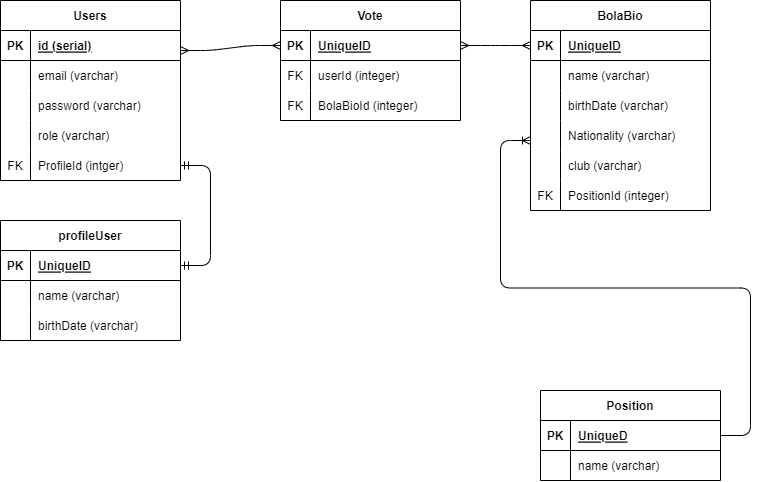

The diagram above was exported from draw.io. Its source (the exported page's mxGraphModel, read from the mxfile embedded in the PNG):
<mxGraphModel dx="871" dy="490" grid="1" gridSize="10" guides="1" tooltips="1" connect="1" arrows="1" fold="1" page="1" pageScale="1" pageWidth="850" pageHeight="1100" math="0" shadow="0">
  <root>
    <mxCell id="0" />
    <mxCell id="1" parent="0" />
    <mxCell id="2" value="Users" style="shape=table;startSize=30;container=1;collapsible=1;childLayout=tableLayout;fixedRows=1;rowLines=0;fontStyle=1;align=center;resizeLast=1;" vertex="1" parent="1">
      <mxGeometry x="90" y="80" width="180" height="180" as="geometry" />
    </mxCell>
    <mxCell id="3" value="" style="shape=tableRow;horizontal=0;startSize=0;swimlaneHead=0;swimlaneBody=0;fillColor=none;collapsible=0;dropTarget=0;points=[[0,0.5],[1,0.5]];portConstraint=eastwest;top=0;left=0;right=0;bottom=1;" vertex="1" parent="2">
      <mxGeometry y="30" width="180" height="30" as="geometry" />
    </mxCell>
    <mxCell id="4" value="PK" style="shape=partialRectangle;connectable=0;fillColor=none;top=0;left=0;bottom=0;right=0;fontStyle=1;overflow=hidden;" vertex="1" parent="3">
      <mxGeometry width="30" height="30" as="geometry">
        <mxRectangle width="30" height="30" as="alternateBounds" />
      </mxGeometry>
    </mxCell>
    <mxCell id="5" value="id (serial)" style="shape=partialRectangle;connectable=0;fillColor=none;top=0;left=0;bottom=0;right=0;align=left;spacingLeft=6;fontStyle=5;overflow=hidden;" vertex="1" parent="3">
      <mxGeometry x="30" width="150" height="30" as="geometry">
        <mxRectangle width="150" height="30" as="alternateBounds" />
      </mxGeometry>
    </mxCell>
    <mxCell id="6" value="" style="shape=tableRow;horizontal=0;startSize=0;swimlaneHead=0;swimlaneBody=0;fillColor=none;collapsible=0;dropTarget=0;points=[[0,0.5],[1,0.5]];portConstraint=eastwest;top=0;left=0;right=0;bottom=0;" vertex="1" parent="2">
      <mxGeometry y="60" width="180" height="30" as="geometry" />
    </mxCell>
    <mxCell id="7" value="" style="shape=partialRectangle;connectable=0;fillColor=none;top=0;left=0;bottom=0;right=0;editable=1;overflow=hidden;" vertex="1" parent="6">
      <mxGeometry width="30" height="30" as="geometry">
        <mxRectangle width="30" height="30" as="alternateBounds" />
      </mxGeometry>
    </mxCell>
    <mxCell id="8" value="email (varchar)" style="shape=partialRectangle;connectable=0;fillColor=none;top=0;left=0;bottom=0;right=0;align=left;spacingLeft=6;overflow=hidden;" vertex="1" parent="6">
      <mxGeometry x="30" width="150" height="30" as="geometry">
        <mxRectangle width="150" height="30" as="alternateBounds" />
      </mxGeometry>
    </mxCell>
    <mxCell id="9" value="" style="shape=tableRow;horizontal=0;startSize=0;swimlaneHead=0;swimlaneBody=0;fillColor=none;collapsible=0;dropTarget=0;points=[[0,0.5],[1,0.5]];portConstraint=eastwest;top=0;left=0;right=0;bottom=0;" vertex="1" parent="2">
      <mxGeometry y="90" width="180" height="30" as="geometry" />
    </mxCell>
    <mxCell id="10" value="" style="shape=partialRectangle;connectable=0;fillColor=none;top=0;left=0;bottom=0;right=0;editable=1;overflow=hidden;" vertex="1" parent="9">
      <mxGeometry width="30" height="30" as="geometry">
        <mxRectangle width="30" height="30" as="alternateBounds" />
      </mxGeometry>
    </mxCell>
    <mxCell id="11" value="password (varchar)" style="shape=partialRectangle;connectable=0;fillColor=none;top=0;left=0;bottom=0;right=0;align=left;spacingLeft=6;overflow=hidden;" vertex="1" parent="9">
      <mxGeometry x="30" width="150" height="30" as="geometry">
        <mxRectangle width="150" height="30" as="alternateBounds" />
      </mxGeometry>
    </mxCell>
    <mxCell id="12" value="" style="shape=tableRow;horizontal=0;startSize=0;swimlaneHead=0;swimlaneBody=0;fillColor=none;collapsible=0;dropTarget=0;points=[[0,0.5],[1,0.5]];portConstraint=eastwest;top=0;left=0;right=0;bottom=0;" vertex="1" parent="2">
      <mxGeometry y="120" width="180" height="30" as="geometry" />
    </mxCell>
    <mxCell id="13" value="" style="shape=partialRectangle;connectable=0;fillColor=none;top=0;left=0;bottom=0;right=0;editable=1;overflow=hidden;" vertex="1" parent="12">
      <mxGeometry width="30" height="30" as="geometry">
        <mxRectangle width="30" height="30" as="alternateBounds" />
      </mxGeometry>
    </mxCell>
    <mxCell id="14" value="role (varchar)" style="shape=partialRectangle;connectable=0;fillColor=none;top=0;left=0;bottom=0;right=0;align=left;spacingLeft=6;overflow=hidden;" vertex="1" parent="12">
      <mxGeometry x="30" width="150" height="30" as="geometry">
        <mxRectangle width="150" height="30" as="alternateBounds" />
      </mxGeometry>
    </mxCell>
    <mxCell id="73" value="" style="shape=tableRow;horizontal=0;startSize=0;swimlaneHead=0;swimlaneBody=0;fillColor=none;collapsible=0;dropTarget=0;points=[[0,0.5],[1,0.5]];portConstraint=eastwest;top=0;left=0;right=0;bottom=0;" vertex="1" parent="2">
      <mxGeometry y="150" width="180" height="30" as="geometry" />
    </mxCell>
    <mxCell id="74" value="FK" style="shape=partialRectangle;connectable=0;fillColor=none;top=0;left=0;bottom=0;right=0;editable=1;overflow=hidden;" vertex="1" parent="73">
      <mxGeometry width="30" height="30" as="geometry">
        <mxRectangle width="30" height="30" as="alternateBounds" />
      </mxGeometry>
    </mxCell>
    <mxCell id="75" value="ProfileId (intger)" style="shape=partialRectangle;connectable=0;fillColor=none;top=0;left=0;bottom=0;right=0;align=left;spacingLeft=6;overflow=hidden;" vertex="1" parent="73">
      <mxGeometry x="30" width="150" height="30" as="geometry">
        <mxRectangle width="150" height="30" as="alternateBounds" />
      </mxGeometry>
    </mxCell>
    <mxCell id="15" value="Vote" style="shape=table;startSize=30;container=1;collapsible=1;childLayout=tableLayout;fixedRows=1;rowLines=0;fontStyle=1;align=center;resizeLast=1;" vertex="1" parent="1">
      <mxGeometry x="370" y="80" width="180" height="120" as="geometry" />
    </mxCell>
    <mxCell id="16" value="" style="shape=tableRow;horizontal=0;startSize=0;swimlaneHead=0;swimlaneBody=0;fillColor=none;collapsible=0;dropTarget=0;points=[[0,0.5],[1,0.5]];portConstraint=eastwest;top=0;left=0;right=0;bottom=1;" vertex="1" parent="15">
      <mxGeometry y="30" width="180" height="30" as="geometry" />
    </mxCell>
    <mxCell id="17" value="PK" style="shape=partialRectangle;connectable=0;fillColor=none;top=0;left=0;bottom=0;right=0;fontStyle=1;overflow=hidden;" vertex="1" parent="16">
      <mxGeometry width="30" height="30" as="geometry">
        <mxRectangle width="30" height="30" as="alternateBounds" />
      </mxGeometry>
    </mxCell>
    <mxCell id="18" value="UniqueID" style="shape=partialRectangle;connectable=0;fillColor=none;top=0;left=0;bottom=0;right=0;align=left;spacingLeft=6;fontStyle=5;overflow=hidden;" vertex="1" parent="16">
      <mxGeometry x="30" width="150" height="30" as="geometry">
        <mxRectangle width="150" height="30" as="alternateBounds" />
      </mxGeometry>
    </mxCell>
    <mxCell id="19" value="" style="shape=tableRow;horizontal=0;startSize=0;swimlaneHead=0;swimlaneBody=0;fillColor=none;collapsible=0;dropTarget=0;points=[[0,0.5],[1,0.5]];portConstraint=eastwest;top=0;left=0;right=0;bottom=0;" vertex="1" parent="15">
      <mxGeometry y="60" width="180" height="30" as="geometry" />
    </mxCell>
    <mxCell id="20" value="FK" style="shape=partialRectangle;connectable=0;fillColor=none;top=0;left=0;bottom=0;right=0;editable=1;overflow=hidden;" vertex="1" parent="19">
      <mxGeometry width="30" height="30" as="geometry">
        <mxRectangle width="30" height="30" as="alternateBounds" />
      </mxGeometry>
    </mxCell>
    <mxCell id="21" value="userId (integer)" style="shape=partialRectangle;connectable=0;fillColor=none;top=0;left=0;bottom=0;right=0;align=left;spacingLeft=6;overflow=hidden;" vertex="1" parent="19">
      <mxGeometry x="30" width="150" height="30" as="geometry">
        <mxRectangle width="150" height="30" as="alternateBounds" />
      </mxGeometry>
    </mxCell>
    <mxCell id="22" value="" style="shape=tableRow;horizontal=0;startSize=0;swimlaneHead=0;swimlaneBody=0;fillColor=none;collapsible=0;dropTarget=0;points=[[0,0.5],[1,0.5]];portConstraint=eastwest;top=0;left=0;right=0;bottom=0;" vertex="1" parent="15">
      <mxGeometry y="90" width="180" height="30" as="geometry" />
    </mxCell>
    <mxCell id="23" value="FK" style="shape=partialRectangle;connectable=0;fillColor=none;top=0;left=0;bottom=0;right=0;editable=1;overflow=hidden;" vertex="1" parent="22">
      <mxGeometry width="30" height="30" as="geometry">
        <mxRectangle width="30" height="30" as="alternateBounds" />
      </mxGeometry>
    </mxCell>
    <mxCell id="24" value="BolaBioId (integer)" style="shape=partialRectangle;connectable=0;fillColor=none;top=0;left=0;bottom=0;right=0;align=left;spacingLeft=6;overflow=hidden;" vertex="1" parent="22">
      <mxGeometry x="30" width="150" height="30" as="geometry">
        <mxRectangle width="150" height="30" as="alternateBounds" />
      </mxGeometry>
    </mxCell>
    <mxCell id="28" value="BolaBio" style="shape=table;startSize=30;container=1;collapsible=1;childLayout=tableLayout;fixedRows=1;rowLines=0;fontStyle=1;align=center;resizeLast=1;" vertex="1" parent="1">
      <mxGeometry x="620" y="80" width="180" height="210" as="geometry" />
    </mxCell>
    <mxCell id="29" value="" style="shape=tableRow;horizontal=0;startSize=0;swimlaneHead=0;swimlaneBody=0;fillColor=none;collapsible=0;dropTarget=0;points=[[0,0.5],[1,0.5]];portConstraint=eastwest;top=0;left=0;right=0;bottom=1;" vertex="1" parent="28">
      <mxGeometry y="30" width="180" height="30" as="geometry" />
    </mxCell>
    <mxCell id="30" value="PK" style="shape=partialRectangle;connectable=0;fillColor=none;top=0;left=0;bottom=0;right=0;fontStyle=1;overflow=hidden;" vertex="1" parent="29">
      <mxGeometry width="30" height="30" as="geometry">
        <mxRectangle width="30" height="30" as="alternateBounds" />
      </mxGeometry>
    </mxCell>
    <mxCell id="31" value="UniqueID" style="shape=partialRectangle;connectable=0;fillColor=none;top=0;left=0;bottom=0;right=0;align=left;spacingLeft=6;fontStyle=5;overflow=hidden;" vertex="1" parent="29">
      <mxGeometry x="30" width="150" height="30" as="geometry">
        <mxRectangle width="150" height="30" as="alternateBounds" />
      </mxGeometry>
    </mxCell>
    <mxCell id="32" value="" style="shape=tableRow;horizontal=0;startSize=0;swimlaneHead=0;swimlaneBody=0;fillColor=none;collapsible=0;dropTarget=0;points=[[0,0.5],[1,0.5]];portConstraint=eastwest;top=0;left=0;right=0;bottom=0;" vertex="1" parent="28">
      <mxGeometry y="60" width="180" height="30" as="geometry" />
    </mxCell>
    <mxCell id="33" value="" style="shape=partialRectangle;connectable=0;fillColor=none;top=0;left=0;bottom=0;right=0;editable=1;overflow=hidden;" vertex="1" parent="32">
      <mxGeometry width="30" height="30" as="geometry">
        <mxRectangle width="30" height="30" as="alternateBounds" />
      </mxGeometry>
    </mxCell>
    <mxCell id="34" value="name (varchar)" style="shape=partialRectangle;connectable=0;fillColor=none;top=0;left=0;bottom=0;right=0;align=left;spacingLeft=6;overflow=hidden;" vertex="1" parent="32">
      <mxGeometry x="30" width="150" height="30" as="geometry">
        <mxRectangle width="150" height="30" as="alternateBounds" />
      </mxGeometry>
    </mxCell>
    <mxCell id="35" value="" style="shape=tableRow;horizontal=0;startSize=0;swimlaneHead=0;swimlaneBody=0;fillColor=none;collapsible=0;dropTarget=0;points=[[0,0.5],[1,0.5]];portConstraint=eastwest;top=0;left=0;right=0;bottom=0;" vertex="1" parent="28">
      <mxGeometry y="90" width="180" height="30" as="geometry" />
    </mxCell>
    <mxCell id="36" value="" style="shape=partialRectangle;connectable=0;fillColor=none;top=0;left=0;bottom=0;right=0;editable=1;overflow=hidden;" vertex="1" parent="35">
      <mxGeometry width="30" height="30" as="geometry">
        <mxRectangle width="30" height="30" as="alternateBounds" />
      </mxGeometry>
    </mxCell>
    <mxCell id="37" value="birthDate (varchar)" style="shape=partialRectangle;connectable=0;fillColor=none;top=0;left=0;bottom=0;right=0;align=left;spacingLeft=6;overflow=hidden;" vertex="1" parent="35">
      <mxGeometry x="30" width="150" height="30" as="geometry">
        <mxRectangle width="150" height="30" as="alternateBounds" />
      </mxGeometry>
    </mxCell>
    <mxCell id="76" value="" style="shape=tableRow;horizontal=0;startSize=0;swimlaneHead=0;swimlaneBody=0;fillColor=none;collapsible=0;dropTarget=0;points=[[0,0.5],[1,0.5]];portConstraint=eastwest;top=0;left=0;right=0;bottom=0;" vertex="1" parent="28">
      <mxGeometry y="120" width="180" height="30" as="geometry" />
    </mxCell>
    <mxCell id="77" value="" style="shape=partialRectangle;connectable=0;fillColor=none;top=0;left=0;bottom=0;right=0;editable=1;overflow=hidden;" vertex="1" parent="76">
      <mxGeometry width="30" height="30" as="geometry">
        <mxRectangle width="30" height="30" as="alternateBounds" />
      </mxGeometry>
    </mxCell>
    <mxCell id="78" value="Nationality (varchar)" style="shape=partialRectangle;connectable=0;fillColor=none;top=0;left=0;bottom=0;right=0;align=left;spacingLeft=6;overflow=hidden;" vertex="1" parent="76">
      <mxGeometry x="30" width="150" height="30" as="geometry">
        <mxRectangle width="150" height="30" as="alternateBounds" />
      </mxGeometry>
    </mxCell>
    <mxCell id="79" value="" style="shape=tableRow;horizontal=0;startSize=0;swimlaneHead=0;swimlaneBody=0;fillColor=none;collapsible=0;dropTarget=0;points=[[0,0.5],[1,0.5]];portConstraint=eastwest;top=0;left=0;right=0;bottom=0;" vertex="1" parent="28">
      <mxGeometry y="150" width="180" height="30" as="geometry" />
    </mxCell>
    <mxCell id="80" value="" style="shape=partialRectangle;connectable=0;fillColor=none;top=0;left=0;bottom=0;right=0;editable=1;overflow=hidden;" vertex="1" parent="79">
      <mxGeometry width="30" height="30" as="geometry">
        <mxRectangle width="30" height="30" as="alternateBounds" />
      </mxGeometry>
    </mxCell>
    <mxCell id="81" value="club (varchar)" style="shape=partialRectangle;connectable=0;fillColor=none;top=0;left=0;bottom=0;right=0;align=left;spacingLeft=6;overflow=hidden;" vertex="1" parent="79">
      <mxGeometry x="30" width="150" height="30" as="geometry">
        <mxRectangle width="150" height="30" as="alternateBounds" />
      </mxGeometry>
    </mxCell>
    <mxCell id="38" value="" style="shape=tableRow;horizontal=0;startSize=0;swimlaneHead=0;swimlaneBody=0;fillColor=none;collapsible=0;dropTarget=0;points=[[0,0.5],[1,0.5]];portConstraint=eastwest;top=0;left=0;right=0;bottom=0;" vertex="1" parent="28">
      <mxGeometry y="180" width="180" height="30" as="geometry" />
    </mxCell>
    <mxCell id="39" value="FK" style="shape=partialRectangle;connectable=0;fillColor=none;top=0;left=0;bottom=0;right=0;editable=1;overflow=hidden;" vertex="1" parent="38">
      <mxGeometry width="30" height="30" as="geometry">
        <mxRectangle width="30" height="30" as="alternateBounds" />
      </mxGeometry>
    </mxCell>
    <mxCell id="40" value="PositionId (integer)" style="shape=partialRectangle;connectable=0;fillColor=none;top=0;left=0;bottom=0;right=0;align=left;spacingLeft=6;overflow=hidden;" vertex="1" parent="38">
      <mxGeometry x="30" width="150" height="30" as="geometry">
        <mxRectangle width="150" height="30" as="alternateBounds" />
      </mxGeometry>
    </mxCell>
    <mxCell id="41" value="profileUser" style="shape=table;startSize=30;container=1;collapsible=1;childLayout=tableLayout;fixedRows=1;rowLines=0;fontStyle=1;align=center;resizeLast=1;" vertex="1" parent="1">
      <mxGeometry x="90" y="300" width="180" height="120" as="geometry" />
    </mxCell>
    <mxCell id="42" value="" style="shape=tableRow;horizontal=0;startSize=0;swimlaneHead=0;swimlaneBody=0;fillColor=none;collapsible=0;dropTarget=0;points=[[0,0.5],[1,0.5]];portConstraint=eastwest;top=0;left=0;right=0;bottom=1;" vertex="1" parent="41">
      <mxGeometry y="30" width="180" height="30" as="geometry" />
    </mxCell>
    <mxCell id="43" value="PK" style="shape=partialRectangle;connectable=0;fillColor=none;top=0;left=0;bottom=0;right=0;fontStyle=1;overflow=hidden;" vertex="1" parent="42">
      <mxGeometry width="30" height="30" as="geometry">
        <mxRectangle width="30" height="30" as="alternateBounds" />
      </mxGeometry>
    </mxCell>
    <mxCell id="44" value="UniqueID" style="shape=partialRectangle;connectable=0;fillColor=none;top=0;left=0;bottom=0;right=0;align=left;spacingLeft=6;fontStyle=5;overflow=hidden;" vertex="1" parent="42">
      <mxGeometry x="30" width="150" height="30" as="geometry">
        <mxRectangle width="150" height="30" as="alternateBounds" />
      </mxGeometry>
    </mxCell>
    <mxCell id="45" value="" style="shape=tableRow;horizontal=0;startSize=0;swimlaneHead=0;swimlaneBody=0;fillColor=none;collapsible=0;dropTarget=0;points=[[0,0.5],[1,0.5]];portConstraint=eastwest;top=0;left=0;right=0;bottom=0;" vertex="1" parent="41">
      <mxGeometry y="60" width="180" height="30" as="geometry" />
    </mxCell>
    <mxCell id="46" value="" style="shape=partialRectangle;connectable=0;fillColor=none;top=0;left=0;bottom=0;right=0;editable=1;overflow=hidden;" vertex="1" parent="45">
      <mxGeometry width="30" height="30" as="geometry">
        <mxRectangle width="30" height="30" as="alternateBounds" />
      </mxGeometry>
    </mxCell>
    <mxCell id="47" value="name (varchar)" style="shape=partialRectangle;connectable=0;fillColor=none;top=0;left=0;bottom=0;right=0;align=left;spacingLeft=6;overflow=hidden;" vertex="1" parent="45">
      <mxGeometry x="30" width="150" height="30" as="geometry">
        <mxRectangle width="150" height="30" as="alternateBounds" />
      </mxGeometry>
    </mxCell>
    <mxCell id="48" value="" style="shape=tableRow;horizontal=0;startSize=0;swimlaneHead=0;swimlaneBody=0;fillColor=none;collapsible=0;dropTarget=0;points=[[0,0.5],[1,0.5]];portConstraint=eastwest;top=0;left=0;right=0;bottom=0;" vertex="1" parent="41">
      <mxGeometry y="90" width="180" height="30" as="geometry" />
    </mxCell>
    <mxCell id="49" value="" style="shape=partialRectangle;connectable=0;fillColor=none;top=0;left=0;bottom=0;right=0;editable=1;overflow=hidden;" vertex="1" parent="48">
      <mxGeometry width="30" height="30" as="geometry">
        <mxRectangle width="30" height="30" as="alternateBounds" />
      </mxGeometry>
    </mxCell>
    <mxCell id="50" value="birthDate (varchar)" style="shape=partialRectangle;connectable=0;fillColor=none;top=0;left=0;bottom=0;right=0;align=left;spacingLeft=6;overflow=hidden;" vertex="1" parent="48">
      <mxGeometry x="30" width="150" height="30" as="geometry">
        <mxRectangle width="150" height="30" as="alternateBounds" />
      </mxGeometry>
    </mxCell>
    <mxCell id="54" value="Position" style="shape=table;startSize=30;container=1;collapsible=1;childLayout=tableLayout;fixedRows=1;rowLines=0;fontStyle=1;align=center;resizeLast=1;" vertex="1" parent="1">
      <mxGeometry x="630" y="470" width="180" height="90" as="geometry" />
    </mxCell>
    <mxCell id="55" value="" style="shape=tableRow;horizontal=0;startSize=0;swimlaneHead=0;swimlaneBody=0;fillColor=none;collapsible=0;dropTarget=0;points=[[0,0.5],[1,0.5]];portConstraint=eastwest;top=0;left=0;right=0;bottom=1;" vertex="1" parent="54">
      <mxGeometry y="30" width="180" height="30" as="geometry" />
    </mxCell>
    <mxCell id="56" value="PK" style="shape=partialRectangle;connectable=0;fillColor=none;top=0;left=0;bottom=0;right=0;fontStyle=1;overflow=hidden;" vertex="1" parent="55">
      <mxGeometry width="30" height="30" as="geometry">
        <mxRectangle width="30" height="30" as="alternateBounds" />
      </mxGeometry>
    </mxCell>
    <mxCell id="57" value="UniqueD" style="shape=partialRectangle;connectable=0;fillColor=none;top=0;left=0;bottom=0;right=0;align=left;spacingLeft=6;fontStyle=5;overflow=hidden;" vertex="1" parent="55">
      <mxGeometry x="30" width="150" height="30" as="geometry">
        <mxRectangle width="150" height="30" as="alternateBounds" />
      </mxGeometry>
    </mxCell>
    <mxCell id="58" value="" style="shape=tableRow;horizontal=0;startSize=0;swimlaneHead=0;swimlaneBody=0;fillColor=none;collapsible=0;dropTarget=0;points=[[0,0.5],[1,0.5]];portConstraint=eastwest;top=0;left=0;right=0;bottom=0;" vertex="1" parent="54">
      <mxGeometry y="60" width="180" height="30" as="geometry" />
    </mxCell>
    <mxCell id="59" value="" style="shape=partialRectangle;connectable=0;fillColor=none;top=0;left=0;bottom=0;right=0;editable=1;overflow=hidden;" vertex="1" parent="58">
      <mxGeometry width="30" height="30" as="geometry">
        <mxRectangle width="30" height="30" as="alternateBounds" />
      </mxGeometry>
    </mxCell>
    <mxCell id="60" value="name (varchar)" style="shape=partialRectangle;connectable=0;fillColor=none;top=0;left=0;bottom=0;right=0;align=left;spacingLeft=6;overflow=hidden;" vertex="1" parent="58">
      <mxGeometry x="30" width="150" height="30" as="geometry">
        <mxRectangle width="150" height="30" as="alternateBounds" />
      </mxGeometry>
    </mxCell>
    <mxCell id="68" value="" style="edgeStyle=entityRelationEdgeStyle;fontSize=12;html=1;endArrow=ERmany;startArrow=ERmany;entryX=0;entryY=0.5;entryDx=0;entryDy=0;" edge="1" parent="1" target="16">
      <mxGeometry width="100" height="100" relative="1" as="geometry">
        <mxPoint x="270" y="130" as="sourcePoint" />
        <mxPoint x="370" y="30" as="targetPoint" />
      </mxGeometry>
    </mxCell>
    <mxCell id="69" value="" style="edgeStyle=entityRelationEdgeStyle;fontSize=12;html=1;endArrow=ERmany;startArrow=ERmany;entryX=0;entryY=0.5;entryDx=0;entryDy=0;" edge="1" parent="1" target="29">
      <mxGeometry width="100" height="100" relative="1" as="geometry">
        <mxPoint x="550" y="125" as="sourcePoint" />
        <mxPoint x="650" y="120" as="targetPoint" />
      </mxGeometry>
    </mxCell>
    <mxCell id="71" value="" style="edgeStyle=entityRelationEdgeStyle;fontSize=12;html=1;endArrow=ERmandOne;startArrow=ERmandOne;entryX=1;entryY=0.5;entryDx=0;entryDy=0;exitX=1;exitY=0.5;exitDx=0;exitDy=0;" edge="1" parent="1" source="42" target="73">
      <mxGeometry width="100" height="100" relative="1" as="geometry">
        <mxPoint x="270" y="390" as="sourcePoint" />
        <mxPoint x="370" y="290" as="targetPoint" />
      </mxGeometry>
    </mxCell>
    <mxCell id="72" value="" style="edgeStyle=entityRelationEdgeStyle;fontSize=12;html=1;endArrow=ERoneToMany;exitX=1;exitY=0.5;exitDx=0;exitDy=0;" edge="1" parent="1" source="55">
      <mxGeometry width="100" height="100" relative="1" as="geometry">
        <mxPoint x="520" y="320" as="sourcePoint" />
        <mxPoint x="620" y="220" as="targetPoint" />
      </mxGeometry>
    </mxCell>
  </root>
</mxGraphModel>